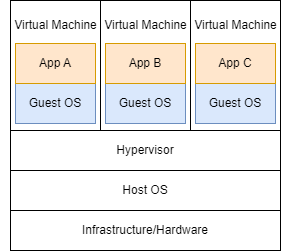

The diagram above was exported from draw.io. Its source (the exported page's mxGraphModel, read from the mxfile embedded in the PNG):
<mxGraphModel dx="577" dy="298" grid="1" gridSize="10" guides="1" tooltips="1" connect="1" arrows="1" fold="1" page="1" pageScale="1" pageWidth="827" pageHeight="1800" math="0" shadow="0">
  <root>
    <mxCell id="0" />
    <mxCell id="1" parent="0" />
    <mxCell id="vTXsf_PWjZPO-psAb6CJ-1" value="Infrastructure/Hardware" style="rounded=0;whiteSpace=wrap;html=1;" vertex="1" parent="1">
      <mxGeometry x="130" y="430" width="270" height="40" as="geometry" />
    </mxCell>
    <mxCell id="vTXsf_PWjZPO-psAb6CJ-2" value="Hypervisor" style="rounded=0;whiteSpace=wrap;html=1;" vertex="1" parent="1">
      <mxGeometry x="130" y="350" width="270" height="40" as="geometry" />
    </mxCell>
    <mxCell id="vTXsf_PWjZPO-psAb6CJ-4" value="" style="rounded=0;whiteSpace=wrap;html=1;rotation=0;" vertex="1" parent="1">
      <mxGeometry x="130" y="220" width="90" height="130" as="geometry" />
    </mxCell>
    <mxCell id="vTXsf_PWjZPO-psAb6CJ-9" value="Guest OS" style="rounded=0;whiteSpace=wrap;html=1;fillColor=#dae8fc;strokeColor=#6c8ebf;" vertex="1" parent="1">
      <mxGeometry x="135" y="303" width="80" height="40" as="geometry" />
    </mxCell>
    <mxCell id="vTXsf_PWjZPO-psAb6CJ-10" value="Host OS" style="rounded=0;whiteSpace=wrap;html=1;" vertex="1" parent="1">
      <mxGeometry x="130" y="390" width="270" height="40" as="geometry" />
    </mxCell>
    <mxCell id="vTXsf_PWjZPO-psAb6CJ-11" value="App A" style="rounded=0;whiteSpace=wrap;html=1;fillColor=#ffe6cc;strokeColor=#d79b00;" vertex="1" parent="1">
      <mxGeometry x="135" y="263" width="80" height="40" as="geometry" />
    </mxCell>
    <mxCell id="vTXsf_PWjZPO-psAb6CJ-12" value="Virtual Machine" style="text;html=1;align=center;verticalAlign=middle;resizable=0;points=[];autosize=1;strokeColor=none;fillColor=none;" vertex="1" parent="1">
      <mxGeometry x="120" y="230" width="110" height="30" as="geometry" />
    </mxCell>
    <mxCell id="vTXsf_PWjZPO-psAb6CJ-13" value="" style="rounded=0;whiteSpace=wrap;html=1;rotation=0;" vertex="1" parent="1">
      <mxGeometry x="220" y="220" width="90" height="130" as="geometry" />
    </mxCell>
    <mxCell id="vTXsf_PWjZPO-psAb6CJ-14" value="Guest OS" style="rounded=0;whiteSpace=wrap;html=1;fillColor=#dae8fc;strokeColor=#6c8ebf;" vertex="1" parent="1">
      <mxGeometry x="225" y="303" width="80" height="40" as="geometry" />
    </mxCell>
    <mxCell id="vTXsf_PWjZPO-psAb6CJ-15" value="App B" style="rounded=0;whiteSpace=wrap;html=1;fillColor=#ffe6cc;strokeColor=#d79b00;" vertex="1" parent="1">
      <mxGeometry x="225" y="263" width="80" height="40" as="geometry" />
    </mxCell>
    <mxCell id="vTXsf_PWjZPO-psAb6CJ-16" value="Virtual Machine" style="text;html=1;align=center;verticalAlign=middle;resizable=0;points=[];autosize=1;strokeColor=none;fillColor=none;" vertex="1" parent="1">
      <mxGeometry x="210" y="230" width="110" height="30" as="geometry" />
    </mxCell>
    <mxCell id="vTXsf_PWjZPO-psAb6CJ-17" value="" style="rounded=0;whiteSpace=wrap;html=1;rotation=0;" vertex="1" parent="1">
      <mxGeometry x="310" y="220" width="90" height="130" as="geometry" />
    </mxCell>
    <mxCell id="vTXsf_PWjZPO-psAb6CJ-18" value="Guest OS" style="rounded=0;whiteSpace=wrap;html=1;fillColor=#dae8fc;strokeColor=#6c8ebf;" vertex="1" parent="1">
      <mxGeometry x="315" y="303" width="80" height="40" as="geometry" />
    </mxCell>
    <mxCell id="vTXsf_PWjZPO-psAb6CJ-19" value="App C" style="rounded=0;whiteSpace=wrap;html=1;fillColor=#ffe6cc;strokeColor=#d79b00;" vertex="1" parent="1">
      <mxGeometry x="315" y="263" width="80" height="40" as="geometry" />
    </mxCell>
    <mxCell id="vTXsf_PWjZPO-psAb6CJ-20" value="Virtual Machine" style="text;html=1;align=center;verticalAlign=middle;resizable=0;points=[];autosize=1;strokeColor=none;fillColor=none;" vertex="1" parent="1">
      <mxGeometry x="300" y="230" width="110" height="30" as="geometry" />
    </mxCell>
  </root>
</mxGraphModel>